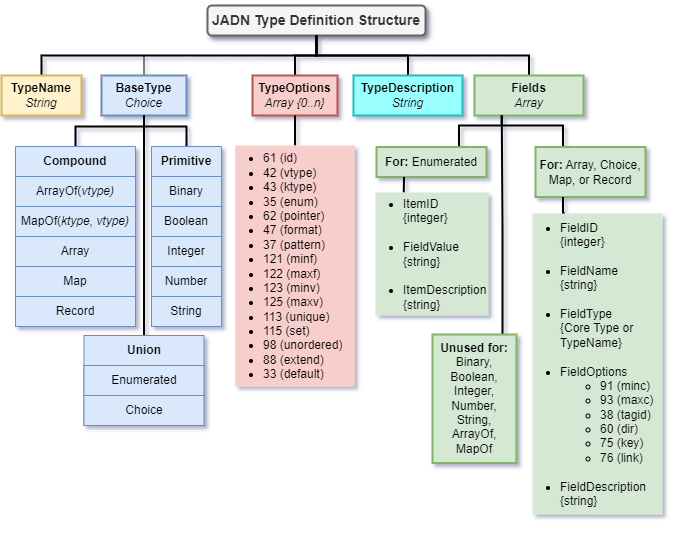

The diagram above was exported from draw.io. Its source (the exported page's mxGraphModel, read from the mxfile embedded in the PNG):
<mxGraphModel dx="1013" dy="604" grid="1" gridSize="10" guides="1" tooltips="1" connect="1" arrows="1" fold="1" page="1" pageScale="1" pageWidth="850" pageHeight="1100" background="#FFFFFF" math="0" shadow="1">
  <root>
    <mxCell id="0" />
    <mxCell id="1" parent="0" />
    <mxCell id="0mXmEgLpbtkAcN6IzKWU-1" value="JADN Type Definition Structure" style="rounded=1;whiteSpace=wrap;html=1;fillColor=#f5f5f5;strokeColor=#666666;strokeWidth=2;fontColor=#333333;fontStyle=1;shadow=1;glass=0;fontSize=14;" vertex="1" parent="1">
      <mxGeometry x="216" y="10" width="218" height="30" as="geometry" />
    </mxCell>
    <mxCell id="0mXmEgLpbtkAcN6IzKWU-3" style="edgeStyle=orthogonalEdgeStyle;rounded=0;orthogonalLoop=1;jettySize=auto;html=1;entryX=0.5;entryY=1;entryDx=0;entryDy=0;exitX=0.5;exitY=0;exitDx=0;exitDy=0;endArrow=none;endFill=0;strokeWidth=2;" edge="1" parent="1" source="0mXmEgLpbtkAcN6IzKWU-2" target="0mXmEgLpbtkAcN6IzKWU-1">
      <mxGeometry relative="1" as="geometry" />
    </mxCell>
    <mxCell id="0mXmEgLpbtkAcN6IzKWU-2" value="&lt;b&gt;TypeName&lt;/b&gt;&lt;div&gt;&lt;i&gt;String&lt;/i&gt;&lt;/div&gt;" style="rounded=0;whiteSpace=wrap;html=1;fillColor=#fff2cc;strokeColor=#d6b656;strokeWidth=2;" vertex="1" parent="1">
      <mxGeometry x="10" y="80" width="80" height="40" as="geometry" />
    </mxCell>
    <mxCell id="0mXmEgLpbtkAcN6IzKWU-6" style="edgeStyle=orthogonalEdgeStyle;rounded=0;orthogonalLoop=1;jettySize=auto;html=1;exitX=0.5;exitY=0;exitDx=0;exitDy=0;entryX=0.5;entryY=1;entryDx=0;entryDy=0;endArrow=none;endFill=0;" edge="1" parent="1" source="0mXmEgLpbtkAcN6IzKWU-4" target="0mXmEgLpbtkAcN6IzKWU-1">
      <mxGeometry relative="1" as="geometry" />
    </mxCell>
    <mxCell id="0mXmEgLpbtkAcN6IzKWU-4" value="&lt;b&gt;BaseType&lt;/b&gt;&lt;div&gt;&lt;i&gt;Choice&lt;/i&gt;&lt;/div&gt;" style="rounded=0;whiteSpace=wrap;html=1;fillColor=#dae8fc;strokeColor=#6c8ebf;strokeWidth=2;" vertex="1" parent="1">
      <mxGeometry x="110" y="80" width="85" height="40" as="geometry" />
    </mxCell>
    <mxCell id="0mXmEgLpbtkAcN6IzKWU-15" style="edgeStyle=orthogonalEdgeStyle;rounded=0;orthogonalLoop=1;jettySize=auto;html=1;exitX=0.5;exitY=0;exitDx=0;exitDy=0;entryX=0.5;entryY=1;entryDx=0;entryDy=0;strokeWidth=2;endArrow=none;endFill=0;" edge="1" parent="1" source="0mXmEgLpbtkAcN6IzKWU-9" target="0mXmEgLpbtkAcN6IzKWU-4">
      <mxGeometry relative="1" as="geometry" />
    </mxCell>
    <mxCell id="0mXmEgLpbtkAcN6IzKWU-9" value="&lt;b&gt;Primitive&lt;/b&gt;" style="swimlane;fontStyle=0;childLayout=stackLayout;horizontal=1;startSize=30;horizontalStack=0;resizeParent=1;resizeParentMax=0;resizeLast=0;collapsible=1;marginBottom=0;whiteSpace=wrap;html=1;align=center;fillColor=#dae8fc;strokeColor=#6c8ebf;" vertex="1" parent="1">
      <mxGeometry x="160" y="151" width="70" height="180" as="geometry" />
    </mxCell>
    <mxCell id="0mXmEgLpbtkAcN6IzKWU-10" value="Binary" style="text;strokeColor=#6c8ebf;fillColor=#dae8fc;align=center;verticalAlign=middle;spacingLeft=4;spacingRight=4;overflow=hidden;points=[[0,0.5],[1,0.5]];portConstraint=eastwest;rotatable=0;whiteSpace=wrap;html=1;" vertex="1" parent="0mXmEgLpbtkAcN6IzKWU-9">
      <mxGeometry y="30" width="70" height="30" as="geometry" />
    </mxCell>
    <mxCell id="0mXmEgLpbtkAcN6IzKWU-11" value="Boolean" style="text;strokeColor=#6c8ebf;fillColor=#dae8fc;align=center;verticalAlign=middle;spacingLeft=4;spacingRight=4;overflow=hidden;points=[[0,0.5],[1,0.5]];portConstraint=eastwest;rotatable=0;whiteSpace=wrap;html=1;" vertex="1" parent="0mXmEgLpbtkAcN6IzKWU-9">
      <mxGeometry y="60" width="70" height="30" as="geometry" />
    </mxCell>
    <mxCell id="0mXmEgLpbtkAcN6IzKWU-12" value="Integer" style="text;strokeColor=#6c8ebf;fillColor=#dae8fc;align=center;verticalAlign=middle;spacingLeft=4;spacingRight=4;overflow=hidden;points=[[0,0.5],[1,0.5]];portConstraint=eastwest;rotatable=0;whiteSpace=wrap;html=1;" vertex="1" parent="0mXmEgLpbtkAcN6IzKWU-9">
      <mxGeometry y="90" width="70" height="30" as="geometry" />
    </mxCell>
    <mxCell id="0mXmEgLpbtkAcN6IzKWU-13" value="Number" style="text;strokeColor=#6c8ebf;fillColor=#dae8fc;align=center;verticalAlign=middle;spacingLeft=4;spacingRight=4;overflow=hidden;points=[[0,0.5],[1,0.5]];portConstraint=eastwest;rotatable=0;whiteSpace=wrap;html=1;" vertex="1" parent="0mXmEgLpbtkAcN6IzKWU-9">
      <mxGeometry y="120" width="70" height="30" as="geometry" />
    </mxCell>
    <mxCell id="0mXmEgLpbtkAcN6IzKWU-14" value="String" style="text;strokeColor=#6c8ebf;fillColor=#dae8fc;align=center;verticalAlign=middle;spacingLeft=4;spacingRight=4;overflow=hidden;points=[[0,0.5],[1,0.5]];portConstraint=eastwest;rotatable=0;whiteSpace=wrap;html=1;" vertex="1" parent="0mXmEgLpbtkAcN6IzKWU-9">
      <mxGeometry y="150" width="70" height="30" as="geometry" />
    </mxCell>
    <mxCell id="0mXmEgLpbtkAcN6IzKWU-22" style="edgeStyle=orthogonalEdgeStyle;rounded=0;orthogonalLoop=1;jettySize=auto;html=1;exitX=0.5;exitY=0;exitDx=0;exitDy=0;entryX=0.5;entryY=1;entryDx=0;entryDy=0;endArrow=none;endFill=0;strokeWidth=2;" edge="1" parent="1" source="0mXmEgLpbtkAcN6IzKWU-16" target="0mXmEgLpbtkAcN6IzKWU-4">
      <mxGeometry relative="1" as="geometry" />
    </mxCell>
    <mxCell id="0mXmEgLpbtkAcN6IzKWU-16" value="&lt;b&gt;Compound&lt;/b&gt;" style="swimlane;fontStyle=0;childLayout=stackLayout;horizontal=1;startSize=30;horizontalStack=0;resizeParent=1;resizeParentMax=0;resizeLast=0;collapsible=1;marginBottom=0;whiteSpace=wrap;html=1;align=center;fillColor=#dae8fc;strokeColor=#6c8ebf;" vertex="1" parent="1">
      <mxGeometry x="24" y="151" width="120" height="180" as="geometry" />
    </mxCell>
    <mxCell id="0mXmEgLpbtkAcN6IzKWU-17" value="ArrayOf(&lt;i&gt;vtype)&lt;/i&gt;" style="text;strokeColor=#6c8ebf;fillColor=#dae8fc;align=center;verticalAlign=middle;spacingLeft=4;spacingRight=4;overflow=hidden;points=[[0,0.5],[1,0.5]];portConstraint=eastwest;rotatable=0;whiteSpace=wrap;html=1;" vertex="1" parent="0mXmEgLpbtkAcN6IzKWU-16">
      <mxGeometry y="30" width="120" height="30" as="geometry" />
    </mxCell>
    <mxCell id="0mXmEgLpbtkAcN6IzKWU-18" value="MapOf(&lt;i&gt;ktype, vtype)&lt;/i&gt;" style="text;strokeColor=#6c8ebf;fillColor=#dae8fc;align=center;verticalAlign=middle;spacingLeft=4;spacingRight=4;overflow=hidden;points=[[0,0.5],[1,0.5]];portConstraint=eastwest;rotatable=0;whiteSpace=wrap;html=1;" vertex="1" parent="0mXmEgLpbtkAcN6IzKWU-16">
      <mxGeometry y="60" width="120" height="30" as="geometry" />
    </mxCell>
    <mxCell id="0mXmEgLpbtkAcN6IzKWU-19" value="Array" style="text;strokeColor=#6c8ebf;fillColor=#dae8fc;align=center;verticalAlign=middle;spacingLeft=4;spacingRight=4;overflow=hidden;points=[[0,0.5],[1,0.5]];portConstraint=eastwest;rotatable=0;whiteSpace=wrap;html=1;" vertex="1" parent="0mXmEgLpbtkAcN6IzKWU-16">
      <mxGeometry y="90" width="120" height="30" as="geometry" />
    </mxCell>
    <mxCell id="0mXmEgLpbtkAcN6IzKWU-20" value="&lt;div&gt;Map&lt;/div&gt;" style="text;strokeColor=#6c8ebf;fillColor=#dae8fc;align=center;verticalAlign=middle;spacingLeft=4;spacingRight=4;overflow=hidden;points=[[0,0.5],[1,0.5]];portConstraint=eastwest;rotatable=0;whiteSpace=wrap;html=1;" vertex="1" parent="0mXmEgLpbtkAcN6IzKWU-16">
      <mxGeometry y="120" width="120" height="30" as="geometry" />
    </mxCell>
    <mxCell id="0mXmEgLpbtkAcN6IzKWU-21" value="Record" style="text;strokeColor=#6c8ebf;fillColor=#dae8fc;align=center;verticalAlign=middle;spacingLeft=4;spacingRight=4;overflow=hidden;points=[[0,0.5],[1,0.5]];portConstraint=eastwest;rotatable=0;whiteSpace=wrap;html=1;" vertex="1" parent="0mXmEgLpbtkAcN6IzKWU-16">
      <mxGeometry y="150" width="120" height="30" as="geometry" />
    </mxCell>
    <mxCell id="0mXmEgLpbtkAcN6IzKWU-29" style="edgeStyle=orthogonalEdgeStyle;rounded=0;orthogonalLoop=1;jettySize=auto;html=1;exitX=0.5;exitY=0;exitDx=0;exitDy=0;entryX=0.5;entryY=1;entryDx=0;entryDy=0;endArrow=none;endFill=0;strokeWidth=2;" edge="1" parent="1" source="0mXmEgLpbtkAcN6IzKWU-23" target="0mXmEgLpbtkAcN6IzKWU-4">
      <mxGeometry relative="1" as="geometry" />
    </mxCell>
    <mxCell id="0mXmEgLpbtkAcN6IzKWU-23" value="&lt;b&gt;Union&lt;/b&gt;" style="swimlane;fontStyle=0;childLayout=stackLayout;horizontal=1;startSize=30;horizontalStack=0;resizeParent=1;resizeParentMax=0;resizeLast=0;collapsible=1;marginBottom=0;whiteSpace=wrap;html=1;align=center;fillColor=#dae8fc;strokeColor=#6c8ebf;" vertex="1" parent="1">
      <mxGeometry x="92.5" y="340" width="120" height="90" as="geometry">
        <mxRectangle x="72" y="340" width="70" height="30" as="alternateBounds" />
      </mxGeometry>
    </mxCell>
    <mxCell id="0mXmEgLpbtkAcN6IzKWU-24" value="Enumerated" style="text;strokeColor=#6c8ebf;fillColor=#dae8fc;align=center;verticalAlign=middle;spacingLeft=4;spacingRight=4;overflow=hidden;points=[[0,0.5],[1,0.5]];portConstraint=eastwest;rotatable=0;whiteSpace=wrap;html=1;" vertex="1" parent="0mXmEgLpbtkAcN6IzKWU-23">
      <mxGeometry y="30" width="120" height="30" as="geometry" />
    </mxCell>
    <mxCell id="0mXmEgLpbtkAcN6IzKWU-25" value="Choice" style="text;strokeColor=#6c8ebf;fillColor=#dae8fc;align=center;verticalAlign=middle;spacingLeft=4;spacingRight=4;overflow=hidden;points=[[0,0.5],[1,0.5]];portConstraint=eastwest;rotatable=0;whiteSpace=wrap;html=1;" vertex="1" parent="0mXmEgLpbtkAcN6IzKWU-23">
      <mxGeometry y="60" width="120" height="30" as="geometry" />
    </mxCell>
    <mxCell id="0mXmEgLpbtkAcN6IzKWU-31" style="edgeStyle=orthogonalEdgeStyle;rounded=0;orthogonalLoop=1;jettySize=auto;html=1;exitX=0.5;exitY=0;exitDx=0;exitDy=0;entryX=0.5;entryY=1;entryDx=0;entryDy=0;strokeWidth=2;endArrow=none;endFill=0;" edge="1" parent="1" source="0mXmEgLpbtkAcN6IzKWU-30" target="0mXmEgLpbtkAcN6IzKWU-1">
      <mxGeometry relative="1" as="geometry" />
    </mxCell>
    <mxCell id="0mXmEgLpbtkAcN6IzKWU-30" value="&lt;b&gt;TypeOptions&lt;/b&gt;&lt;div&gt;&lt;i&gt;Array {0..n}&lt;/i&gt;&lt;/div&gt;" style="rounded=0;whiteSpace=wrap;html=1;fillColor=#f8cecc;strokeColor=#b85450;strokeWidth=2;" vertex="1" parent="1">
      <mxGeometry x="261" y="80" width="85" height="40" as="geometry" />
    </mxCell>
    <mxCell id="0mXmEgLpbtkAcN6IzKWU-35" style="edgeStyle=orthogonalEdgeStyle;rounded=0;orthogonalLoop=1;jettySize=auto;html=1;exitX=0.5;exitY=0;exitDx=0;exitDy=0;entryX=0.5;entryY=1;entryDx=0;entryDy=0;strokeWidth=2;endArrow=none;endFill=0;" edge="1" parent="1" source="0mXmEgLpbtkAcN6IzKWU-33" target="0mXmEgLpbtkAcN6IzKWU-30">
      <mxGeometry relative="1" as="geometry" />
    </mxCell>
    <mxCell id="0mXmEgLpbtkAcN6IzKWU-33" value="&lt;ul&gt;&lt;li&gt;61 (id)&lt;/li&gt;&lt;li&gt;42 (vtype)&lt;/li&gt;&lt;li&gt;43 (ktype)&lt;/li&gt;&lt;li&gt;35 (enum)&lt;/li&gt;&lt;li&gt;62 (pointer)&lt;/li&gt;&lt;li&gt;47 (format)&lt;/li&gt;&lt;li&gt;37 (pattern)&lt;/li&gt;&lt;li&gt;121 (minf)&lt;/li&gt;&lt;li&gt;122 (maxf)&lt;/li&gt;&lt;li&gt;123 (minv)&lt;/li&gt;&lt;li&gt;125 (maxv)&lt;/li&gt;&lt;li&gt;113 (unique)&lt;/li&gt;&lt;li&gt;115 (set)&lt;/li&gt;&lt;li&gt;98 (unordered)&lt;/li&gt;&lt;li&gt;88 (extend)&lt;/li&gt;&lt;li&gt;33 (default)&lt;/li&gt;&lt;/ul&gt;" style="text;strokeColor=none;fillColor=#f8cecc;html=1;whiteSpace=wrap;verticalAlign=middle;overflow=hidden;spacing=-12;" vertex="1" parent="1">
      <mxGeometry x="243.75" y="150" width="119.5" height="241" as="geometry" />
    </mxCell>
    <mxCell id="0mXmEgLpbtkAcN6IzKWU-37" style="edgeStyle=orthogonalEdgeStyle;rounded=0;orthogonalLoop=1;jettySize=auto;html=1;exitX=0.5;exitY=0;exitDx=0;exitDy=0;entryX=0.5;entryY=1;entryDx=0;entryDy=0;strokeWidth=2;endArrow=none;endFill=0;" edge="1" parent="1" source="0mXmEgLpbtkAcN6IzKWU-36" target="0mXmEgLpbtkAcN6IzKWU-1">
      <mxGeometry relative="1" as="geometry" />
    </mxCell>
    <mxCell id="0mXmEgLpbtkAcN6IzKWU-36" value="&lt;b&gt;TypeDescription&lt;/b&gt;&lt;div&gt;&lt;i&gt;String&lt;/i&gt;&lt;/div&gt;" style="rounded=0;whiteSpace=wrap;html=1;fillColor=#99FFFF;strokeColor=#25BABA;strokeWidth=2;" vertex="1" parent="1">
      <mxGeometry x="362" y="80" width="109" height="40" as="geometry" />
    </mxCell>
    <mxCell id="0mXmEgLpbtkAcN6IzKWU-39" style="edgeStyle=orthogonalEdgeStyle;rounded=0;orthogonalLoop=1;jettySize=auto;html=1;exitX=0.5;exitY=0;exitDx=0;exitDy=0;strokeWidth=2;endArrow=none;endFill=0;entryX=0.5;entryY=1;entryDx=0;entryDy=0;" edge="1" parent="1" source="0mXmEgLpbtkAcN6IzKWU-38" target="0mXmEgLpbtkAcN6IzKWU-1">
      <mxGeometry relative="1" as="geometry">
        <mxPoint x="290" y="40" as="targetPoint" />
      </mxGeometry>
    </mxCell>
    <mxCell id="0mXmEgLpbtkAcN6IzKWU-38" value="&lt;b&gt;Fields&lt;/b&gt;&lt;div&gt;&lt;i&gt;Array&lt;/i&gt;&lt;/div&gt;" style="rounded=0;whiteSpace=wrap;html=1;fillColor=#d5e8d4;strokeColor=#82b366;strokeWidth=2;" vertex="1" parent="1">
      <mxGeometry x="483" y="80" width="109" height="40" as="geometry" />
    </mxCell>
    <mxCell id="0mXmEgLpbtkAcN6IzKWU-44" style="edgeStyle=orthogonalEdgeStyle;rounded=0;orthogonalLoop=1;jettySize=auto;html=1;exitX=0.833;exitY=0;exitDx=0;exitDy=0;entryX=0.25;entryY=1;entryDx=0;entryDy=0;strokeWidth=2;endArrow=none;endFill=0;exitPerimeter=0;" edge="1" parent="1" source="0mXmEgLpbtkAcN6IzKWU-40" target="0mXmEgLpbtkAcN6IzKWU-38">
      <mxGeometry relative="1" as="geometry" />
    </mxCell>
    <mxCell id="0mXmEgLpbtkAcN6IzKWU-40" value="&lt;b&gt;Unused for:&lt;/b&gt; Binary, Boolean, Integer, Number, String, ArrayOf, MapOf" style="rounded=0;whiteSpace=wrap;html=1;fillColor=#d5e8d4;strokeColor=#82b366;strokeWidth=2;" vertex="1" parent="1">
      <mxGeometry x="441" y="339" width="84" height="128.5" as="geometry" />
    </mxCell>
    <mxCell id="0mXmEgLpbtkAcN6IzKWU-45" style="rounded=0;orthogonalLoop=1;jettySize=auto;html=1;exitX=0.25;exitY=0;exitDx=0;exitDy=0;entryX=0.25;entryY=1;entryDx=0;entryDy=0;strokeWidth=2;endArrow=none;endFill=0;edgeStyle=orthogonalEdgeStyle;" edge="1" parent="1" source="0mXmEgLpbtkAcN6IzKWU-41" target="0mXmEgLpbtkAcN6IzKWU-38">
      <mxGeometry relative="1" as="geometry">
        <Array as="points">
          <mxPoint x="572" y="130" />
          <mxPoint x="510" y="130" />
        </Array>
      </mxGeometry>
    </mxCell>
    <mxCell id="0mXmEgLpbtkAcN6IzKWU-41" value="&lt;b&gt;For:&lt;/b&gt; Array, Choice, Map, or Record" style="rounded=0;whiteSpace=wrap;html=1;fillColor=#d5e8d4;strokeColor=#82b366;strokeWidth=2;" vertex="1" parent="1">
      <mxGeometry x="544" y="151.5" width="110" height="50" as="geometry" />
    </mxCell>
    <mxCell id="0mXmEgLpbtkAcN6IzKWU-43" style="edgeStyle=orthogonalEdgeStyle;rounded=0;orthogonalLoop=1;jettySize=auto;html=1;exitX=0.25;exitY=0;exitDx=0;exitDy=0;entryX=0.25;entryY=1;entryDx=0;entryDy=0;strokeWidth=2;endArrow=none;endFill=0;" edge="1" parent="1" source="0mXmEgLpbtkAcN6IzKWU-42" target="0mXmEgLpbtkAcN6IzKWU-41">
      <mxGeometry relative="1" as="geometry" />
    </mxCell>
    <mxCell id="0mXmEgLpbtkAcN6IzKWU-42" value="&lt;ul&gt;&lt;li&gt;FieldID&lt;br&gt;{integer}&lt;br&gt;&lt;br&gt;&lt;/li&gt;&lt;li&gt;FieldName&lt;br&gt;{string}&lt;br&gt;&lt;br&gt;&lt;/li&gt;&lt;li&gt;FieldType&lt;br&gt;{Core Type or TypeName}&lt;br&gt;&lt;br&gt;&lt;/li&gt;&lt;li&gt;FieldOptions&lt;/li&gt;&lt;ul&gt;&lt;li&gt;91 (minc)&lt;/li&gt;&lt;li&gt;93 (maxc)&lt;br&gt;&lt;/li&gt;&lt;li&gt;&lt;span style=&quot;background-color: initial;&quot;&gt;38 (tagid)&lt;/span&gt;&lt;/li&gt;&lt;li&gt;60 (dir)&lt;/li&gt;&lt;li&gt;75 (key)&lt;/li&gt;&lt;li&gt;76 (link)&lt;br&gt;&lt;br&gt;&lt;/li&gt;&lt;/ul&gt;&lt;li&gt;FieldDescription&lt;br&gt;{string}&lt;/li&gt;&lt;/ul&gt;" style="text;strokeColor=none;fillColor=#d5e8d4;html=1;whiteSpace=wrap;verticalAlign=middle;overflow=hidden;spacing=-12;" vertex="1" parent="1">
      <mxGeometry x="541" y="218" width="130" height="301" as="geometry" />
    </mxCell>
    <mxCell id="0mXmEgLpbtkAcN6IzKWU-49" style="rounded=0;orthogonalLoop=1;jettySize=auto;html=1;exitX=0.75;exitY=0;exitDx=0;exitDy=0;strokeWidth=2;endArrow=none;endFill=0;entryX=0.25;entryY=1;entryDx=0;entryDy=0;edgeStyle=orthogonalEdgeStyle;" edge="1" parent="1" source="0mXmEgLpbtkAcN6IzKWU-46" target="0mXmEgLpbtkAcN6IzKWU-38">
      <mxGeometry relative="1" as="geometry">
        <Array as="points">
          <mxPoint x="467" y="130" />
          <mxPoint x="510" y="130" />
        </Array>
      </mxGeometry>
    </mxCell>
    <mxCell id="0mXmEgLpbtkAcN6IzKWU-46" value="&lt;b&gt;For:&lt;/b&gt; Enumerated" style="rounded=0;whiteSpace=wrap;html=1;fillColor=#d5e8d4;strokeColor=#82b366;strokeWidth=2;" vertex="1" parent="1">
      <mxGeometry x="385" y="151.5" width="110" height="30" as="geometry" />
    </mxCell>
    <mxCell id="0mXmEgLpbtkAcN6IzKWU-47" style="edgeStyle=orthogonalEdgeStyle;rounded=0;orthogonalLoop=1;jettySize=auto;html=1;exitX=0.25;exitY=0;exitDx=0;exitDy=0;entryX=0.25;entryY=1;entryDx=0;entryDy=0;strokeWidth=2;endArrow=none;endFill=0;" edge="1" source="0mXmEgLpbtkAcN6IzKWU-48" target="0mXmEgLpbtkAcN6IzKWU-46" parent="1">
      <mxGeometry relative="1" as="geometry" />
    </mxCell>
    <mxCell id="0mXmEgLpbtkAcN6IzKWU-48" value="&lt;ul&gt;&lt;li&gt;ItemID&lt;br&gt;{integer}&lt;br&gt;&lt;br&gt;&lt;/li&gt;&lt;li&gt;FieldValue&lt;br&gt;{string}&lt;br&gt;&lt;br&gt;&lt;/li&gt;&lt;li&gt;&lt;span style=&quot;background-color: initial;&quot;&gt;ItemDescription&lt;br&gt;&lt;/span&gt;{string}&lt;/li&gt;&lt;/ul&gt;" style="text;strokeColor=none;fillColor=#d5e8d4;html=1;whiteSpace=wrap;verticalAlign=middle;overflow=hidden;spacing=-12;" vertex="1" parent="1">
      <mxGeometry x="384" y="197" width="113" height="123" as="geometry" />
    </mxCell>
  </root>
</mxGraphModel>